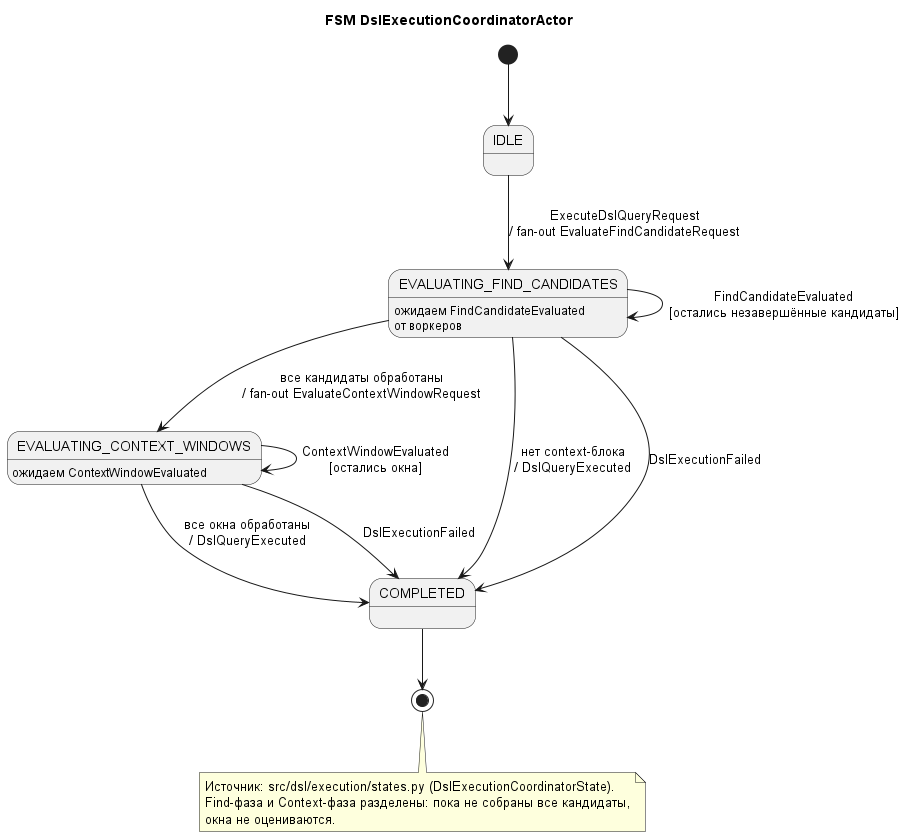

The diagram above was rendered by PlantUML. Its source (embedded in the PNG):
@startuml
title FSM DslExecutionCoordinatorActor

skinparam shadowing false

[*] --> IDLE

IDLE --> EVALUATING_FIND_CANDIDATES : ExecuteDslQueryRequest\n/ fan-out EvaluateFindCandidateRequest

EVALUATING_FIND_CANDIDATES : ожидаем FindCandidateEvaluated\nот воркеров
EVALUATING_FIND_CANDIDATES --> EVALUATING_FIND_CANDIDATES : FindCandidateEvaluated\n[остались незавершённые кандидаты]
EVALUATING_FIND_CANDIDATES --> EVALUATING_CONTEXT_WINDOWS : все кандидаты обработаны\n/ fan-out EvaluateContextWindowRequest
EVALUATING_FIND_CANDIDATES --> COMPLETED : нет context-блока\n/ DslQueryExecuted

EVALUATING_CONTEXT_WINDOWS : ожидаем ContextWindowEvaluated
EVALUATING_CONTEXT_WINDOWS --> EVALUATING_CONTEXT_WINDOWS : ContextWindowEvaluated\n[остались окна]
EVALUATING_CONTEXT_WINDOWS --> COMPLETED : все окна обработаны\n/ DslQueryExecuted

EVALUATING_FIND_CANDIDATES --> COMPLETED : DslExecutionFailed
EVALUATING_CONTEXT_WINDOWS --> COMPLETED : DslExecutionFailed

COMPLETED --> [*]

note bottom
  Источник: src/dsl/execution/states.py (DslExecutionCoordinatorState).
  Find-фаза и Context-фаза разделены: пока не собраны все кандидаты,
  окна не оцениваются.
end note

@enduml